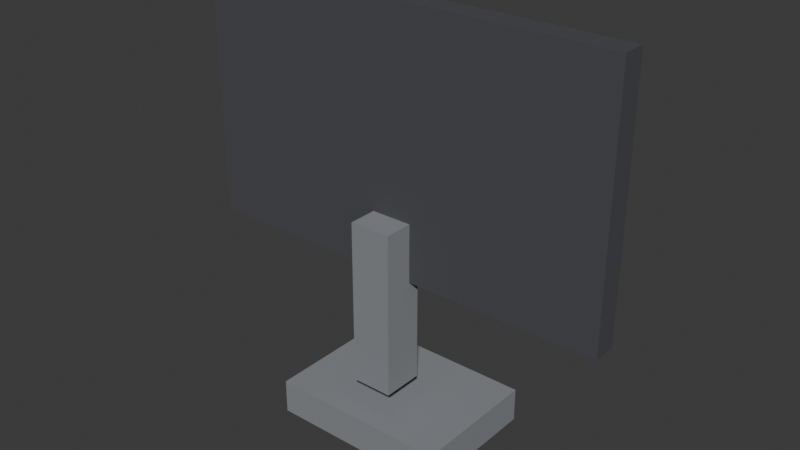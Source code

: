 # Source: ELD_MONITOR_27_v01.blend  (saved by Blender 4.2.66; exported with 4.5.12 LTS)
import bpy
from mathutils import Matrix  # noqa: F401  (used for matrix-valued properties, if any)

bpy.ops.wm.read_factory_settings(use_empty=True)
scene = bpy.context.scene
scene.name = 'Scene'

# ---- collections
col_collection = bpy.data.collections.new('Collection'); scene.collection.children.link(col_collection)

# ---- materials (node trees are filled in below, after node groups)
mat_polyroom_pbr = bpy.data.materials.new('Polyroom_PBR')

# ---- material node trees
mat_polyroom_pbr.use_nodes = True; mat_polyroom_pbr.node_tree.nodes.clear()
_N = mat_polyroom_pbr.node_tree.nodes; _L = mat_polyroom_pbr.node_tree.links
n0 = _N.new('ShaderNodeOutputMaterial'); n0.name = 'Material Output'; n0.location = (300, 0)
n1 = _N.new('ShaderNodeBsdfPrincipled'); n1.name = 'Principled BSDF'; n1.location = (0, 0)
n1.inputs[2].default_value = 0.8
n2 = _N.new('ShaderNodeVertexColor'); n2.name = 'Color Attribute'; n2.location = (-300, 0)
n2.layer_name = 'Color'
_L.new(n2.outputs[0], n1.inputs[0])
_L.new(n1.outputs[0], n0.inputs[0])
n0.is_active_output = True

# ---- world
world_world = bpy.data.worlds.new('World'); scene.world = world_world
world_world.use_nodes = True; world_world.node_tree.nodes.clear()
_N = world_world.node_tree.nodes; _L = world_world.node_tree.links
n0 = _N.new('ShaderNodeOutputWorld'); n0.name = 'World Output'; n0.location = (300, 300)
n1 = _N.new('ShaderNodeBackground'); n1.name = 'Background'; n1.location = (10, 300)
n1.inputs[0].default_value = (0.05088, 0.05088, 0.05088, 1.0)
_L.new(n1.outputs[0], n0.inputs[0])
n0.is_active_output = True
world_world.color = (0.05088, 0.05088, 0.05088)
world_world.sun_shadow_jitter_overblur = 0.0

# ---- meshes
me_eld_monitor_27_v01 = bpy.data.meshes.new('ELD_MONITOR_27_v01')
me_eld_monitor_27_v01.from_pydata([(-0.31, -0.0175, 0.235), (-0.31, -0.0175, 0.605), (-0.31, 0.0175, 0.235), (-0.31, 0.0175, 0.605), (0.31, -0.0175, 0.235), (0.31, -0.0175, 0.605), (0.31, 0.0175, 0.235), (0.31, 0.0175, 0.605), (-0.285, 0.017, 0.26), (-0.285, 0.017, 0.58), (-0.285, 0.025, 0.26), (-0.285, 0.025, 0.58), (0.285, 0.017, 0.26), (0.285, 0.017, 0.58), (0.285, 0.025, 0.26), (0.285, 0.025, 0.58), (-0.03, -0.06, 0.08), (-0.03, -0.06, 0.32), (-0.03, 0.0, 0.08), (-0.03, 0.0, 0.32), (0.03, -0.06, 0.08), (0.03, -0.06, 0.32), (0.03, 0.0, 0.08), (0.03, 0.0, 0.32), (-0.13, -0.095, 0.0), (-0.13, -0.095, 0.05), (-0.13, 0.095, 0.0), (-0.13, 0.095, 0.05), (0.13, -0.095, 0.0), (0.13, -0.095, 0.05), (0.13, 0.095, 0.0), (0.13, 0.095, 0.05), (0.185, 0.019, 0.27), (0.185, 0.019, 0.29), (0.185, 0.027, 0.27), (0.185, 0.027, 0.29), (0.215, 0.019, 0.27), (0.215, 0.019, 0.29), (0.215, 0.027, 0.27), (0.215, 0.027, 0.29)], [], [(0, 1, 3, 2), (2, 3, 7, 6), (6, 7, 5, 4), (4, 5, 1, 0), (2, 6, 4, 0), (7, 3, 1, 5), (8, 9, 11, 10), (10, 11, 15, 14), (14, 15, 13, 12), (12, 13, 9, 8), (10, 14, 12, 8), (15, 11, 9, 13), (16, 17, 19, 18), (18, 19, 23, 22), (22, 23, 21, 20), (20, 21, 17, 16), (18, 22, 20, 16), (23, 19, 17, 21), (24, 25, 27, 26), (26, 27, 31, 30), (30, 31, 29, 28), (28, 29, 25, 24), (26, 30, 28, 24), (31, 27, 25, 29), (32, 33, 35, 34), (34, 35, 39, 38), (38, 39, 37, 36), (36, 37, 33, 32), (34, 38, 36, 32), (39, 35, 33, 37)])
_uv = me_eld_monitor_27_v01.uv_layers.new(name='UVMap')
_uv.uv.foreach_set('vector', [0.3445, 0.8297, 0.3445, 0.5272, 0.3732, 0.5272, 0.3732, 0.8297, 0.3093, 0.5137, 0.006775, 0.5137, 0.006775, 0.006775, 0.3093, 0.006775, 0.3867, 0.8297, 0.3867, 0.5272, 0.4153, 0.5272, 0.4153, 0.8297, 0.6253, 0.5137, 0.3228, 0.5137, 0.3228, 0.006775, 0.6253, 0.006775, 0.9427, 0.006775, 0.9427, 0.5137, 0.914, 0.5137, 0.914, 0.006775, 0.9848, 0.006775, 0.9848, 0.5137, 0.9562, 0.5137, 0.9562, 0.006775, 0.9341, 0.7888, 0.9341, 0.5272, 0.9407, 0.5272, 0.9407, 0.7888, 0.9005, 0.4728, 0.6389, 0.4728, 0.6389, 0.006775, 0.9005, 0.006775, 0.9542, 0.7888, 0.9542, 0.5272, 0.9608, 0.5272, 0.9608, 0.7888, 0.9005, 0.9523, 0.6389, 0.9523, 0.6389, 0.4863, 0.9005, 0.4863, 0.6253, 0.5272, 0.6253, 0.9932, 0.6188, 0.9932, 0.6188, 0.5272, 0.9206, 0.5272, 0.9206, 0.9932, 0.914, 0.9932, 0.914, 0.5272, 0.4289, 0.7234, 0.4289, 0.5272, 0.4779, 0.5272, 0.4779, 0.7234, 0.4915, 0.7234, 0.4915, 0.5272, 0.5405, 0.5272, 0.5405, 0.7234, 0.5541, 0.7234, 0.5541, 0.5272, 0.6031, 0.5272, 0.6031, 0.7234, 0.4915, 0.9332, 0.4915, 0.737, 0.5405, 0.737, 0.5405, 0.9332, 0.1647, 0.7533, 0.1647, 0.8024, 0.1156, 0.8024, 0.1156, 0.7533, 0.2273, 0.7533, 0.2273, 0.8024, 0.1782, 0.8024, 0.1782, 0.7533, 0.04765, 0.9087, 0.006775, 0.9087, 0.006775, 0.7533, 0.04765, 0.7533, 0.4779, 0.9495, 0.4371, 0.9495, 0.4371, 0.737, 0.4779, 0.737, 0.1021, 0.9087, 0.0612, 0.9087, 0.0612, 0.7533, 0.1021, 0.7533, 0.595, 0.9495, 0.5541, 0.9495, 0.5541, 0.737, 0.595, 0.737, 0.1621, 0.5272, 0.1621, 0.7398, 0.006775, 0.7398, 0.006775, 0.5272, 0.331, 0.5272, 0.331, 0.7398, 0.1757, 0.7398, 0.1757, 0.5272, 0.2408, 0.8078, 0.2408, 0.7914, 0.2474, 0.7914, 0.2474, 0.8078, 0.2572, 0.7779, 0.2408, 0.7779, 0.2408, 0.7533, 0.2572, 0.7533, 0.2609, 0.8078, 0.2609, 0.7914, 0.2675, 0.7914, 0.2675, 0.8078, 0.2871, 0.7779, 0.2707, 0.7779, 0.2707, 0.7533, 0.2871, 0.7533, 0.331, 0.7533, 0.331, 0.7779, 0.3245, 0.7779, 0.3245, 0.7533, 0.3072, 0.7533, 0.3072, 0.7779, 0.3006, 0.7779, 0.3006, 0.7533])
_ca = me_eld_monitor_27_v01.color_attributes.new('Color', 'FLOAT_COLOR', 'POINT')
_ca.data.foreach_set('color', [0.07, 0.07, 0.08, 1.0, 0.07, 0.07, 0.08, 1.0, 0.07, 0.07, 0.08, 1.0, 0.07, 0.07, 0.08, 1.0, 0.07, 0.07, 0.08, 1.0, 0.07, 0.07, 0.08, 1.0, 0.07, 0.07, 0.08, 1.0, 0.07, 0.07, 0.08, 1.0, 0.05, 0.09, 0.14, 1.0, 0.05, 0.09, 0.14, 1.0, 0.05, 0.09, 0.14, 1.0, 0.05, 0.09, 0.14, 1.0, 0.05, 0.09, 0.14, 1.0, 0.05, 0.09, 0.14, 1.0, 0.05, 0.09, 0.14, 1.0, 0.05, 0.09, 0.14, 1.0, 0.25, 0.26, 0.28, 1.0, 0.25, 0.26, 0.28, 1.0, 0.25, 0.26, 0.28, 1.0, 0.25, 0.26, 0.28, 1.0, 0.25, 0.26, 0.28, 1.0, 0.25, 0.26, 0.28, 1.0, 0.25, 0.26, 0.28, 1.0, 0.25, 0.26, 0.28, 1.0, 0.25, 0.26, 0.28, 1.0, 0.25, 0.26, 0.28, 1.0, 0.25, 0.26, 0.28, 1.0, 0.25, 0.26, 0.28, 1.0, 0.25, 0.26, 0.28, 1.0, 0.25, 0.26, 0.28, 1.0, 0.25, 0.26, 0.28, 1.0, 0.25, 0.26, 0.28, 1.0, 0.15, 0.4, 0.85, 1.0, 0.15, 0.4, 0.85, 1.0, 0.15, 0.4, 0.85, 1.0, 0.15, 0.4, 0.85, 1.0, 0.15, 0.4, 0.85, 1.0, 0.15, 0.4, 0.85, 1.0, 0.15, 0.4, 0.85, 1.0, 0.15, 0.4, 0.85, 1.0])
me_eld_monitor_27_v01.materials.append(mat_polyroom_pbr)
me_eld_monitor_27_v01.update()

# ---- objects
ob_eld_monitor_27_v01 = bpy.data.objects.new('ELD_MONITOR_27_v01', me_eld_monitor_27_v01)

# ---- transforms, parenting, visibility, modifiers, constraints
ob_eld_monitor_27_v01.location = (0.0, 0.0, 0.0)

# ---- collection membership
col_collection.objects.link(ob_eld_monitor_27_v01)

# ---- scene / render settings (as saved in the file)
scene.frame_start = 1; scene.frame_end = 250; scene.frame_set(1)
scene.render.engine = 'BLENDER_EEVEE_NEXT'
bpy.context.view_layer.update()

# ---- added for rendering (the .blend has no active camera and no usable light): camera, sun
cam_auto = bpy.data.cameras.new('AutoCamera')
cam_auto.lens = 50.0
cam_auto.sensor_width = 36.0
cam_auto.clip_end = 1000.0
ob_auto_camera = bpy.data.objects.new('AutoCamera', cam_auto)
scene.collection.objects.link(ob_auto_camera)
ob_auto_camera.location = (0.820547, -0.984656, 0.958938)
ob_auto_camera.rotation_euler = (1.09748, -7.21219e-08, 0.694738)
scene.camera = ob_auto_camera
light_auto_sun = bpy.data.lights.new('AutoSun', 'SUN')
light_auto_sun.energy = 3.0
light_auto_sun.angle = 0.0523599
ob_auto_sun = bpy.data.objects.new('AutoSun', light_auto_sun)
scene.collection.objects.link(ob_auto_sun)
ob_auto_sun.rotation_euler = (0.872665, 0.174533, 0.523599)
bpy.context.view_layer.update()
